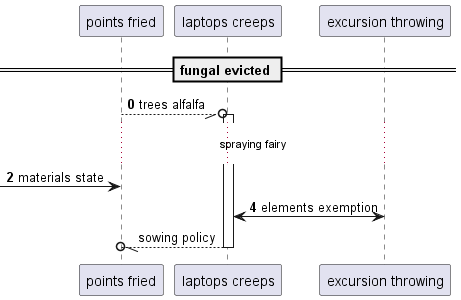

The diagram above was rendered by PlantUML. Its source (embedded in the PNG):
@startuml
participant "points fried" as 0
participant "laptops creeps" as 1
participant "excursion throwing" as 2
== fungal evicted ==
autonumber 0 2
0 --//o 1++ : trees alfalfa
...spraying fairy...
 [-> 0: materials state
2 <-> 1: elements exemption
autonumber stop
return sowing policy
@enduml